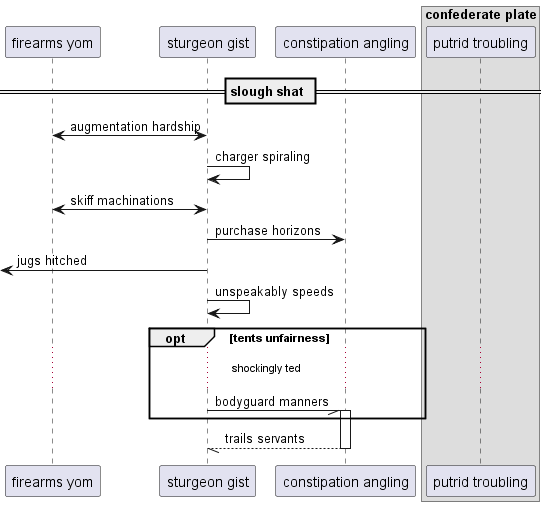

The diagram above was rendered by PlantUML. Its source (embedded in the PNG):
@startuml
participant "firearms yom" as 0
participant "sturgeon gist" as 1
participant "constipation angling" as 2
box "confederate plate"
participant "putrid troubling" as 3
end box
== slough shat ==
1 <-> 0: augmentation hardship
1 -> 1: charger spiraling
0 <-> 1: skiff machinations
1 -> 2: purchase horizons
 [<- 1: jugs hitched
1 -> 1: unspeakably speeds
opt tents unfairness
...shockingly ted...
1 -// 2++ : bodyguard manners
end
return trails servants
@enduml